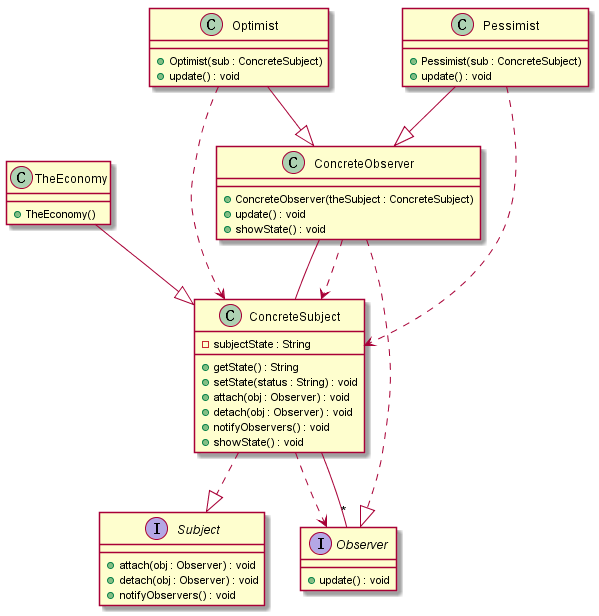

The diagram above was rendered by PlantUML. Its source (embedded in the PNG):
@startuml
class ConcreteObserver
ConcreteObserver : +ConcreteObserver(theSubject : ConcreteSubject)
ConcreteObserver : +update() : void
ConcreteObserver : +showState() : void
class ConcreteSubject
ConcreteSubject : -subjectState : String
ConcreteSubject : +getState() : String
ConcreteSubject : +setState(status : String) : void
ConcreteSubject : +attach(obj : Observer) : void
ConcreteSubject : +detach(obj : Observer) : void
ConcreteSubject : +notifyObservers() : void
ConcreteSubject : +showState() : void
interface Observer
Observer : +update() : void
class Optimist
Optimist : +Optimist(sub : ConcreteSubject)
Optimist : +update() : void
class Pessimist
Pessimist : +Pessimist(sub : ConcreteSubject)
Pessimist : +update() : void
interface Subject
Subject : +attach(obj : Observer) : void
Subject : +detach(obj : Observer) : void
Subject : +notifyObservers() : void
class TheEconomy
TheEconomy : +TheEconomy()
ConcreteObserver ..|> Observer
ConcreteSubject ..|> Subject
ConcreteSubject ..> Observer
Optimist --|> ConcreteObserver
Pessimist --|> ConcreteObserver
TheEconomy --|> ConcreteSubject
ConcreteSubject --"*" Observer
ConcreteObserver -- ConcreteSubject
ConcreteObserver ..> ConcreteSubject
Optimist ..> ConcreteSubject
Pessimist ..> ConcreteSubject

@enduml